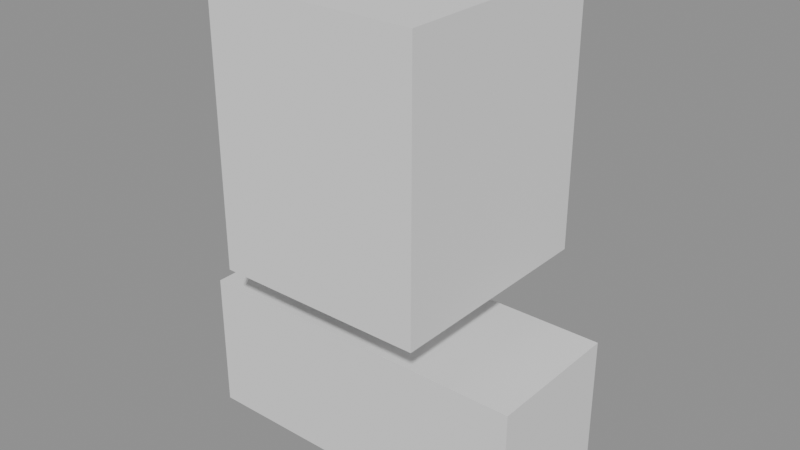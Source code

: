 # Source: 02_blockout.blend  (saved by Blender 5.2.45; exported with 4.5.12 LTS)
import bpy
from mathutils import Matrix  # noqa: F401  (used for matrix-valued properties, if any)

bpy.ops.wm.read_factory_settings(use_empty=True)
scene = bpy.context.scene
scene.name = 'Scene'

# ---- meshes
me_cube = bpy.data.meshes.new('Cube')
me_cube.from_pydata([(-0.675, -0.725, -0.85), (-0.675, -0.725, 0.85), (-0.675, 0.725, -0.85), (-0.675, 0.725, 0.85), (0.675, -0.725, -0.85), (0.675, -0.725, 0.85), (0.675, 0.725, -0.85), (0.675, 0.725, 0.85)], [], [(0, 1, 3, 2), (2, 3, 7, 6), (6, 7, 5, 4), (4, 5, 1, 0), (2, 6, 4, 0), (7, 3, 1, 5)])
_uv = me_cube.uv_layers.new(name='UVMap')
_uv.uv.foreach_set('vector', [0.375, 0.0, 0.625, 0.0, 0.625, 0.25, 0.375, 0.25, 0.375, 0.25, 0.625, 0.25, 0.625, 0.5, 0.375, 0.5, 0.375, 0.5, 0.625, 0.5, 0.625, 0.75, 0.375, 0.75, 0.375, 0.75, 0.625, 0.75, 0.625, 1.0, 0.375, 1.0, 0.125, 0.5, 0.375, 0.5, 0.375, 0.75, 0.125, 0.75, 0.625, 0.5, 0.875, 0.5, 0.875, 0.75, 0.625, 0.75])
me_cube.update()
me_cube_001 = bpy.data.meshes.new('Cube.001')
me_cube_001.from_pydata([(-0.23, -0.23, -0.4), (-0.23, -0.23, 0.4), (-0.23, 0.23, -0.4), (-0.23, 0.23, 0.4), (0.23, -0.23, -0.4), (0.23, -0.23, 0.4), (0.23, 0.23, -0.4), (0.23, 0.23, 0.4)], [], [(0, 1, 3, 2), (2, 3, 7, 6), (6, 7, 5, 4), (4, 5, 1, 0), (2, 6, 4, 0), (7, 3, 1, 5)])
_uv = me_cube_001.uv_layers.new(name='UVMap')
_uv.uv.foreach_set('vector', [0.375, 0.0, 0.625, 0.0, 0.625, 0.25, 0.375, 0.25, 0.375, 0.25, 0.625, 0.25, 0.625, 0.5, 0.375, 0.5, 0.375, 0.5, 0.625, 0.5, 0.625, 0.75, 0.375, 0.75, 0.375, 0.75, 0.625, 0.75, 0.625, 1.0, 0.375, 1.0, 0.125, 0.5, 0.375, 0.5, 0.375, 0.75, 0.125, 0.75, 0.625, 0.5, 0.875, 0.5, 0.875, 0.75, 0.625, 0.75])
me_cube_001.update()
me_cube_002 = bpy.data.meshes.new('Cube.002')
me_cube_002.from_pydata([(-1.1, -0.45, -0.45), (-1.1, -0.45, 0.45), (-1.1, 0.45, -0.45), (-1.1, 0.45, 0.45), (1.1, -0.45, -0.45), (1.1, -0.45, 0.45), (1.1, 0.45, -0.45), (1.1, 0.45, 0.45)], [], [(0, 1, 3, 2), (2, 3, 7, 6), (6, 7, 5, 4), (4, 5, 1, 0), (2, 6, 4, 0), (7, 3, 1, 5)])
_uv = me_cube_002.uv_layers.new(name='UVMap')
_uv.uv.foreach_set('vector', [0.375, 0.0, 0.625, 0.0, 0.625, 0.25, 0.375, 0.25, 0.375, 0.25, 0.625, 0.25, 0.625, 0.5, 0.375, 0.5, 0.375, 0.5, 0.625, 0.5, 0.625, 0.75, 0.375, 0.75, 0.375, 0.75, 0.625, 0.75, 0.625, 1.0, 0.375, 1.0, 0.125, 0.5, 0.375, 0.5, 0.375, 0.75, 0.125, 0.75, 0.625, 0.5, 0.875, 0.5, 0.875, 0.75, 0.625, 0.75])
me_cube_002.update()

# ---- objects
ob_ref_head_proportion = bpy.data.objects.new('REF_Head_Proportion', None)
ob_blk_head = bpy.data.objects.new('BLK_Head', me_cube)
ob_blk_neck = bpy.data.objects.new('BLK_Neck', me_cube_001)
ob_blk_shoulders = bpy.data.objects.new('BLK_Shoulders', me_cube_002)

# ---- transforms, parenting, visibility, modifiers, constraints
ob_ref_head_proportion.location = (0.0, 0.0, 0.0)
ob_ref_head_proportion.empty_display_type = 'IMAGE'
ob_ref_head_proportion.empty_display_size = 4.0
ob_ref_head_proportion.empty_image_depth = 'FRONT'
ob_blk_head.location = (0.0, 0.0, 2.3)
ob_blk_neck.location = (0.0, 0.0, 1.25)
ob_blk_shoulders.location = (0.0, 0.0, 0.65)

# ---- collection membership
scene.collection.objects.link(ob_ref_head_proportion)
scene.collection.objects.link(ob_blk_head)
scene.collection.objects.link(ob_blk_neck)
scene.collection.objects.link(ob_blk_shoulders)

# ---- scene / render settings (as saved in the file)
scene.frame_start = 1; scene.frame_end = 250; scene.frame_set(1)
scene.render.engine = 'BLENDER_EEVEE_NEXT'
scene.render.bake_bias = 0.0
scene.render.bake_samples = 0
scene.render.compositor_device = 'GPU'
scene.eevee.use_volume_custom_range = False
scene.eevee.fast_gi_thickness_near = 0.1
scene.eevee.fast_gi_thickness_far = 0.0
scene.eevee.ray_tracing_options.screen_trace_thickness = 0.1
bpy.context.view_layer.update()

# ---- added for rendering (the .blend has no active camera and no usable light): camera, sun + grey world if the file has none
cam_auto = bpy.data.cameras.new('AutoCamera')
cam_auto.lens = 50.0
cam_auto.sensor_width = 36.0
cam_auto.clip_end = 1000.0
ob_auto_camera = bpy.data.objects.new('AutoCamera', cam_auto)
scene.collection.objects.link(ob_auto_camera)
ob_auto_camera.location = (3.65961, -4.39153, 4.60269)
ob_auto_camera.rotation_euler = (1.09748, -7.21219e-08, 0.694738)
scene.camera = ob_auto_camera
light_auto_sun = bpy.data.lights.new('AutoSun', 'SUN')
light_auto_sun.energy = 3.0
light_auto_sun.angle = 0.0523599
ob_auto_sun = bpy.data.objects.new('AutoSun', light_auto_sun)
scene.collection.objects.link(ob_auto_sun)
ob_auto_sun.rotation_euler = (0.872665, 0.174533, 0.523599)
if scene.world is None:
    world_auto = bpy.data.worlds.new('AutoWorld')
    world_auto.color = (0.3, 0.3, 0.3)
    scene.world = world_auto
bpy.context.view_layer.update()
